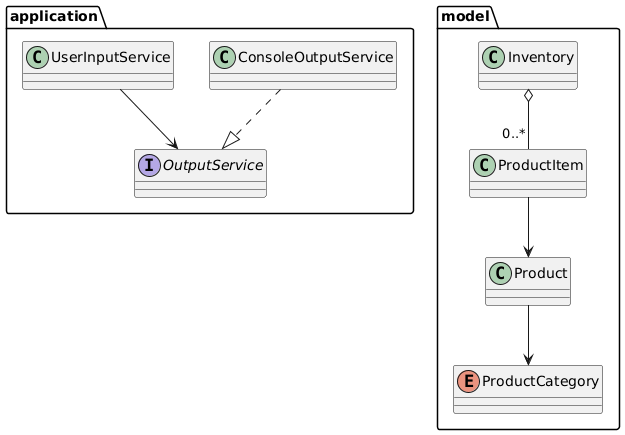

The diagram above was rendered by PlantUML. Its source (embedded in the PNG):
@startuml
skinparam classAttributeIconSize 0

package application {
  interface OutputService
  class ConsoleOutputService
  class UserInputService
}

package model {
  class Inventory
  class Product
  class ProductItem
  enum ProductCategory
}

ConsoleOutputService ..|> OutputService
UserInputService --> OutputService

Inventory o-- "0..*" ProductItem
ProductItem --> Product
Product --> ProductCategory
@enduml